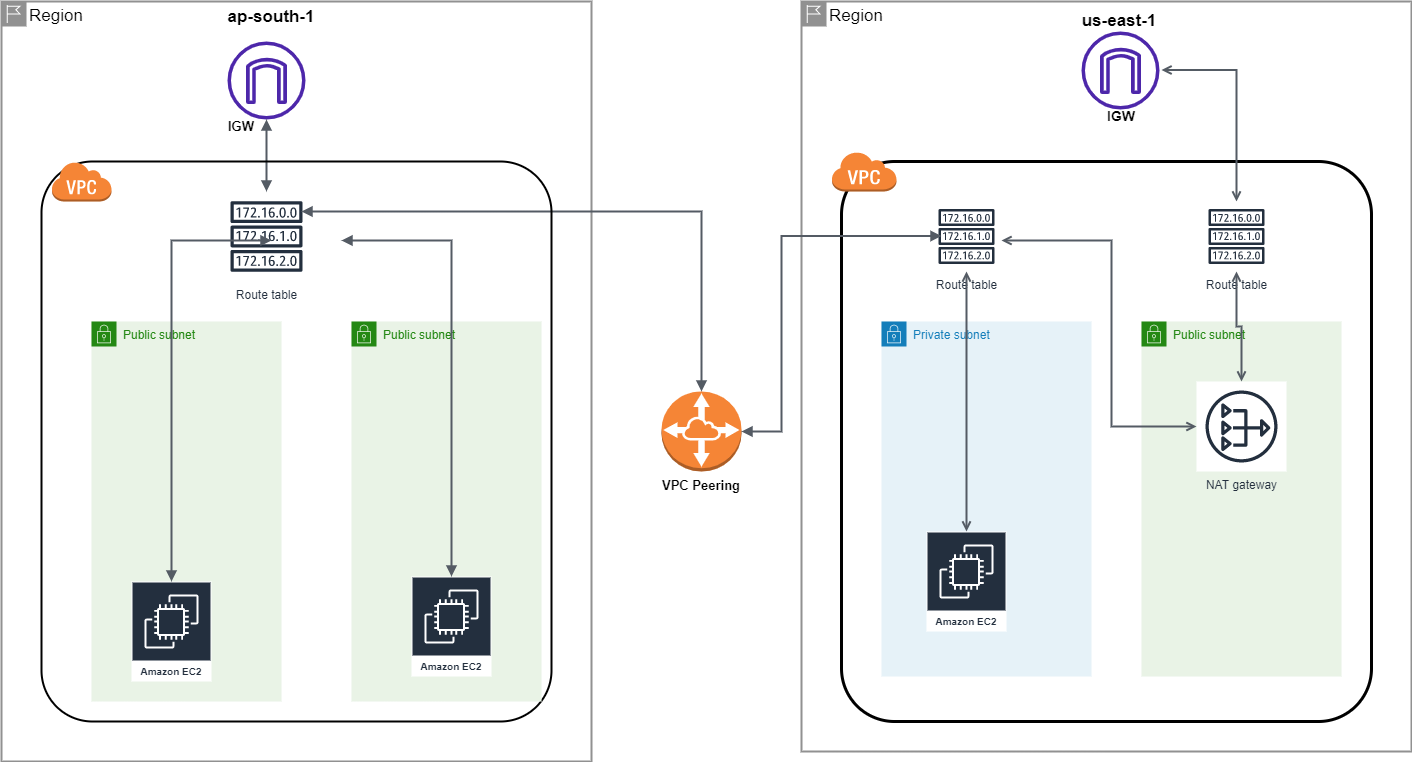

The diagram above was exported from draw.io. Its source (the exported page's mxGraphModel, read from the mxfile embedded in the PNG):
<mxGraphModel dx="2586" dy="2064" grid="1" gridSize="10" guides="1" tooltips="1" connect="1" arrows="1" fold="1" page="1" pageScale="1" pageWidth="850" pageHeight="1100" math="0" shadow="0">
  <root>
    <mxCell id="0" />
    <mxCell id="1" parent="0" />
    <mxCell id="czQmJkiXrk11Mv7VuZRe-18" value="Region" style="shape=mxgraph.ibm.box;prType=region;fontStyle=0;verticalAlign=top;align=left;spacingLeft=32;spacingTop=4;fillColor=none;rounded=0;whiteSpace=wrap;html=1;strokeColor=#919191;strokeWidth=2;dashed=0;container=1;spacing=-4;collapsible=0;expand=0;recursiveResize=0;fontSize=17;" parent="1" vertex="1">
      <mxGeometry x="-300" y="-240" width="590" height="760" as="geometry" />
    </mxCell>
    <mxCell id="czQmJkiXrk11Mv7VuZRe-9" value="ap-south-1" style="text;align=center;fontStyle=1;verticalAlign=middle;spacingLeft=3;spacingRight=3;strokeColor=none;rotatable=0;points=[[0,0.5],[1,0.5]];portConstraint=eastwest;fontSize=17;" parent="czQmJkiXrk11Mv7VuZRe-18" vertex="1">
      <mxGeometry x="230" width="80" height="26" as="geometry" />
    </mxCell>
    <mxCell id="czQmJkiXrk11Mv7VuZRe-21" value="Route table" style="sketch=0;outlineConnect=0;fontColor=#232F3E;gradientColor=none;strokeColor=#232F3E;fillColor=#ffffff;dashed=0;verticalLabelPosition=bottom;verticalAlign=top;align=center;html=1;fontSize=12;fontStyle=0;aspect=fixed;shape=mxgraph.aws4.resourceIcon;resIcon=mxgraph.aws4.route_table;" parent="czQmJkiXrk11Mv7VuZRe-18" vertex="1">
      <mxGeometry x="220" y="190" width="90" height="90" as="geometry" />
    </mxCell>
    <mxCell id="czQmJkiXrk11Mv7VuZRe-24" value="" style="sketch=0;outlineConnect=0;fontColor=#232F3E;gradientColor=none;fillColor=#4D27AA;strokeColor=none;dashed=0;verticalLabelPosition=bottom;verticalAlign=top;align=center;html=1;fontSize=12;fontStyle=0;aspect=fixed;pointerEvents=1;shape=mxgraph.aws4.internet_gateway;" parent="czQmJkiXrk11Mv7VuZRe-18" vertex="1">
      <mxGeometry x="226" y="40" width="78" height="78" as="geometry" />
    </mxCell>
    <mxCell id="czQmJkiXrk11Mv7VuZRe-34" value="" style="edgeStyle=orthogonalEdgeStyle;html=1;endArrow=block;elbow=vertical;startArrow=block;startFill=1;endFill=1;strokeColor=#545B64;rounded=0;fontSize=13;strokeWidth=2;" parent="czQmJkiXrk11Mv7VuZRe-18" source="czQmJkiXrk11Mv7VuZRe-24" target="czQmJkiXrk11Mv7VuZRe-21" edge="1">
      <mxGeometry width="100" relative="1" as="geometry">
        <mxPoint x="220" y="140" as="sourcePoint" />
        <mxPoint x="320" y="140" as="targetPoint" />
      </mxGeometry>
    </mxCell>
    <mxCell id="czQmJkiXrk11Mv7VuZRe-36" value="" style="edgeStyle=orthogonalEdgeStyle;html=1;endArrow=block;elbow=vertical;startArrow=block;startFill=1;endFill=1;strokeColor=#545B64;rounded=0;fontSize=13;entryX=0.5;entryY=0;entryDx=0;entryDy=0;entryPerimeter=0;strokeWidth=2;" parent="czQmJkiXrk11Mv7VuZRe-18" target="czQmJkiXrk11Mv7VuZRe-7" edge="1">
      <mxGeometry width="100" relative="1" as="geometry">
        <mxPoint x="300" y="210" as="sourcePoint" />
        <mxPoint x="400" y="210" as="targetPoint" />
      </mxGeometry>
    </mxCell>
    <mxCell id="TtMakexn9T3Wy-qMgR0z-2" value="&lt;b&gt;&lt;font style=&quot;font-size: 13px&quot;&gt;IGW&lt;/font&gt;&lt;/b&gt;" style="text;html=1;strokeColor=none;fillColor=none;align=center;verticalAlign=middle;whiteSpace=wrap;rounded=0;" parent="czQmJkiXrk11Mv7VuZRe-18" vertex="1">
      <mxGeometry x="210" y="110" width="60" height="30" as="geometry" />
    </mxCell>
    <mxCell id="czQmJkiXrk11Mv7VuZRe-19" value="Region" style="shape=mxgraph.ibm.box;prType=region;fontStyle=0;verticalAlign=top;align=left;spacingLeft=32;spacingTop=4;fillColor=none;rounded=0;whiteSpace=wrap;html=1;strokeColor=#919191;strokeWidth=2;dashed=0;container=1;spacing=-4;collapsible=0;expand=0;recursiveResize=0;fontSize=17;" parent="1" vertex="1">
      <mxGeometry x="500" y="-240" width="610" height="750" as="geometry" />
    </mxCell>
    <mxCell id="czQmJkiXrk11Mv7VuZRe-3" value="" style="rounded=1;arcSize=10;dashed=0;fillColor=none;gradientColor=none;strokeWidth=3;" parent="czQmJkiXrk11Mv7VuZRe-19" vertex="1">
      <mxGeometry x="40" y="160" width="530" height="560" as="geometry" />
    </mxCell>
    <mxCell id="czQmJkiXrk11Mv7VuZRe-10" value="us-east-1" style="text;align=center;fontStyle=1;verticalAlign=middle;spacingLeft=3;spacingRight=3;strokeColor=none;rotatable=0;points=[[0,0.5],[1,0.5]];portConstraint=eastwest;fontSize=17;" parent="czQmJkiXrk11Mv7VuZRe-19" vertex="1">
      <mxGeometry x="278" y="4" width="80" height="26" as="geometry" />
    </mxCell>
    <mxCell id="czQmJkiXrk11Mv7VuZRe-23" value="" style="sketch=0;outlineConnect=0;fontColor=#232F3E;gradientColor=none;fillColor=#4D27AA;strokeColor=none;dashed=0;verticalLabelPosition=bottom;verticalAlign=top;align=center;html=1;fontSize=12;fontStyle=0;aspect=fixed;pointerEvents=1;shape=mxgraph.aws4.internet_gateway;" parent="czQmJkiXrk11Mv7VuZRe-19" vertex="1">
      <mxGeometry x="280" y="30" width="78" height="78" as="geometry" />
    </mxCell>
    <mxCell id="czQmJkiXrk11Mv7VuZRe-14" value="Private subnet" style="points=[[0,0],[0.25,0],[0.5,0],[0.75,0],[1,0],[1,0.25],[1,0.5],[1,0.75],[1,1],[0.75,1],[0.5,1],[0.25,1],[0,1],[0,0.75],[0,0.5],[0,0.25]];outlineConnect=0;gradientColor=none;html=1;whiteSpace=wrap;fontSize=12;fontStyle=0;container=1;pointerEvents=0;collapsible=0;recursiveResize=0;shape=mxgraph.aws4.group;grIcon=mxgraph.aws4.group_security_group;grStroke=0;strokeColor=#147EBA;fillColor=#E6F2F8;verticalAlign=top;align=left;spacingLeft=30;fontColor=#147EBA;dashed=0;" parent="czQmJkiXrk11Mv7VuZRe-19" vertex="1">
      <mxGeometry x="80" y="320" width="210" height="355" as="geometry" />
    </mxCell>
    <mxCell id="czQmJkiXrk11Mv7VuZRe-25" value="Route table" style="sketch=0;outlineConnect=0;fontColor=#232F3E;gradientColor=none;strokeColor=#232F3E;fillColor=#ffffff;dashed=0;verticalLabelPosition=bottom;verticalAlign=top;align=center;html=1;fontSize=12;fontStyle=0;aspect=fixed;shape=mxgraph.aws4.resourceIcon;resIcon=mxgraph.aws4.route_table;" parent="czQmJkiXrk11Mv7VuZRe-19" vertex="1">
      <mxGeometry x="130" y="200" width="70" height="70" as="geometry" />
    </mxCell>
    <mxCell id="czQmJkiXrk11Mv7VuZRe-30" value="Amazon EC2" style="sketch=0;outlineConnect=0;fontColor=#232F3E;gradientColor=none;strokeColor=#ffffff;fillColor=#232F3E;dashed=0;verticalLabelPosition=middle;verticalAlign=bottom;align=center;html=1;whiteSpace=wrap;fontSize=10;fontStyle=1;spacing=3;shape=mxgraph.aws4.productIcon;prIcon=mxgraph.aws4.ec2;" parent="czQmJkiXrk11Mv7VuZRe-19" vertex="1">
      <mxGeometry x="125" y="530" width="80" height="100" as="geometry" />
    </mxCell>
    <mxCell id="czQmJkiXrk11Mv7VuZRe-40" value="" style="edgeStyle=orthogonalEdgeStyle;html=1;endArrow=block;elbow=vertical;startArrow=block;startFill=1;endFill=1;strokeColor=#545B64;rounded=0;fontSize=13;strokeWidth=2;" parent="czQmJkiXrk11Mv7VuZRe-19" source="czQmJkiXrk11Mv7VuZRe-7" edge="1">
      <mxGeometry width="100" relative="1" as="geometry">
        <mxPoint x="40" y="234.5" as="sourcePoint" />
        <mxPoint x="140" y="234.5" as="targetPoint" />
        <Array as="points">
          <mxPoint x="-20" y="430" />
          <mxPoint x="-20" y="235" />
        </Array>
      </mxGeometry>
    </mxCell>
    <mxCell id="TtMakexn9T3Wy-qMgR0z-3" value="&lt;b&gt;&lt;font style=&quot;font-size: 14px&quot;&gt;IGW&lt;/font&gt;&lt;/b&gt;" style="text;html=1;strokeColor=none;fillColor=none;align=center;verticalAlign=middle;whiteSpace=wrap;rounded=0;fontSize=13;" parent="czQmJkiXrk11Mv7VuZRe-19" vertex="1">
      <mxGeometry x="290" y="100" width="60" height="30" as="geometry" />
    </mxCell>
    <mxCell id="czQmJkiXrk11Mv7VuZRe-15" value="Public subnet" style="points=[[0,0],[0.25,0],[0.5,0],[0.75,0],[1,0],[1,0.25],[1,0.5],[1,0.75],[1,1],[0.75,1],[0.5,1],[0.25,1],[0,1],[0,0.75],[0,0.5],[0,0.25]];outlineConnect=0;gradientColor=none;html=1;whiteSpace=wrap;fontSize=12;fontStyle=0;container=1;pointerEvents=0;collapsible=0;recursiveResize=0;shape=mxgraph.aws4.group;grIcon=mxgraph.aws4.group_security_group;grStroke=0;strokeColor=#248814;fillColor=#E9F3E6;verticalAlign=top;align=left;spacingLeft=30;fontColor=#248814;dashed=0;" parent="czQmJkiXrk11Mv7VuZRe-19" vertex="1">
      <mxGeometry x="340" y="320" width="200" height="355" as="geometry" />
    </mxCell>
    <mxCell id="czQmJkiXrk11Mv7VuZRe-31" value="NAT gateway" style="sketch=0;outlineConnect=0;fontColor=#232F3E;gradientColor=none;strokeColor=#232F3E;fillColor=#ffffff;dashed=0;verticalLabelPosition=bottom;verticalAlign=top;align=center;html=1;fontSize=12;fontStyle=0;aspect=fixed;shape=mxgraph.aws4.resourceIcon;resIcon=mxgraph.aws4.nat_gateway;" parent="czQmJkiXrk11Mv7VuZRe-19" vertex="1">
      <mxGeometry x="395" y="380" width="90" height="90" as="geometry" />
    </mxCell>
    <mxCell id="rS_fy-6BEQdObvvTVPRb-1" value="" style="edgeStyle=orthogonalEdgeStyle;html=1;endArrow=open;elbow=vertical;startArrow=open;startFill=0;endFill=0;strokeColor=#545B64;rounded=0;strokeWidth=2;" edge="1" parent="czQmJkiXrk11Mv7VuZRe-19" source="czQmJkiXrk11Mv7VuZRe-25" target="czQmJkiXrk11Mv7VuZRe-30">
      <mxGeometry width="100" relative="1" as="geometry">
        <mxPoint x="115" y="390" as="sourcePoint" />
        <mxPoint x="215" y="390" as="targetPoint" />
      </mxGeometry>
    </mxCell>
    <mxCell id="rS_fy-6BEQdObvvTVPRb-7" value="" style="edgeStyle=orthogonalEdgeStyle;html=1;endArrow=open;elbow=vertical;startArrow=open;startFill=0;endFill=0;strokeColor=#545B64;rounded=0;strokeWidth=2;" edge="1" parent="czQmJkiXrk11Mv7VuZRe-19" target="czQmJkiXrk11Mv7VuZRe-31">
      <mxGeometry width="100" relative="1" as="geometry">
        <mxPoint x="200" y="239" as="sourcePoint" />
        <mxPoint x="300" y="239" as="targetPoint" />
        <Array as="points">
          <mxPoint x="310" y="239" />
          <mxPoint x="310" y="425" />
        </Array>
      </mxGeometry>
    </mxCell>
    <mxCell id="rS_fy-6BEQdObvvTVPRb-10" value="" style="edgeStyle=orthogonalEdgeStyle;html=1;endArrow=open;elbow=vertical;startArrow=open;startFill=0;endFill=0;strokeColor=#545B64;rounded=0;strokeWidth=2;" edge="1" parent="czQmJkiXrk11Mv7VuZRe-19" target="czQmJkiXrk11Mv7VuZRe-22">
      <mxGeometry width="100" relative="1" as="geometry">
        <mxPoint x="360" y="68.5" as="sourcePoint" />
        <mxPoint x="460" y="68.5" as="targetPoint" />
      </mxGeometry>
    </mxCell>
    <mxCell id="czQmJkiXrk11Mv7VuZRe-1" value="" style="rounded=1;arcSize=10;dashed=0;fillColor=none;gradientColor=none;strokeWidth=2;" parent="1" vertex="1">
      <mxGeometry x="-260" y="-80" width="510" height="560" as="geometry" />
    </mxCell>
    <mxCell id="czQmJkiXrk11Mv7VuZRe-2" value="" style="dashed=0;html=1;shape=mxgraph.aws3.virtual_private_cloud;fillColor=#F58536;gradientColor=none;dashed=0;" parent="1" vertex="1">
      <mxGeometry x="-250" y="-80" width="60" height="40" as="geometry" />
    </mxCell>
    <mxCell id="czQmJkiXrk11Mv7VuZRe-4" value="" style="dashed=0;html=1;shape=mxgraph.aws3.virtual_private_cloud;fillColor=#F58536;gradientColor=none;dashed=0;" parent="1" vertex="1">
      <mxGeometry x="530" y="-90" width="65" height="40" as="geometry" />
    </mxCell>
    <mxCell id="czQmJkiXrk11Mv7VuZRe-7" value="" style="outlineConnect=0;dashed=0;verticalLabelPosition=bottom;verticalAlign=top;align=center;html=1;shape=mxgraph.aws3.vpc_peering;fillColor=#F58536;gradientColor=none;" parent="1" vertex="1">
      <mxGeometry x="360" y="150" width="80" height="80" as="geometry" />
    </mxCell>
    <mxCell id="czQmJkiXrk11Mv7VuZRe-11" value="Public subnet" style="points=[[0,0],[0.25,0],[0.5,0],[0.75,0],[1,0],[1,0.25],[1,0.5],[1,0.75],[1,1],[0.75,1],[0.5,1],[0.25,1],[0,1],[0,0.75],[0,0.5],[0,0.25]];outlineConnect=0;gradientColor=none;html=1;whiteSpace=wrap;fontSize=12;fontStyle=0;container=1;pointerEvents=0;collapsible=0;recursiveResize=0;shape=mxgraph.aws4.group;grIcon=mxgraph.aws4.group_security_group;grStroke=0;strokeColor=#248814;fillColor=#E9F3E6;verticalAlign=top;align=left;spacingLeft=30;fontColor=#248814;dashed=0;" parent="1" vertex="1">
      <mxGeometry x="-210" y="80" width="190" height="380" as="geometry" />
    </mxCell>
    <mxCell id="czQmJkiXrk11Mv7VuZRe-13" value="Public subnet" style="points=[[0,0],[0.25,0],[0.5,0],[0.75,0],[1,0],[1,0.25],[1,0.5],[1,0.75],[1,1],[0.75,1],[0.5,1],[0.25,1],[0,1],[0,0.75],[0,0.5],[0,0.25]];outlineConnect=0;gradientColor=none;html=1;whiteSpace=wrap;fontSize=12;fontStyle=0;container=1;pointerEvents=0;collapsible=0;recursiveResize=0;shape=mxgraph.aws4.group;grIcon=mxgraph.aws4.group_security_group;grStroke=0;strokeColor=#248814;fillColor=#E9F3E6;verticalAlign=top;align=left;spacingLeft=30;fontColor=#248814;dashed=0;" parent="1" vertex="1">
      <mxGeometry x="50" y="80" width="190" height="380" as="geometry" />
    </mxCell>
    <mxCell id="czQmJkiXrk11Mv7VuZRe-29" value="Amazon EC2" style="sketch=0;outlineConnect=0;fontColor=#232F3E;gradientColor=none;strokeColor=#ffffff;fillColor=#232F3E;dashed=0;verticalLabelPosition=middle;verticalAlign=bottom;align=center;html=1;whiteSpace=wrap;fontSize=10;fontStyle=1;spacing=3;shape=mxgraph.aws4.productIcon;prIcon=mxgraph.aws4.ec2;" parent="czQmJkiXrk11Mv7VuZRe-13" vertex="1">
      <mxGeometry x="60" y="255" width="80" height="100" as="geometry" />
    </mxCell>
    <mxCell id="czQmJkiXrk11Mv7VuZRe-20" value="VPC Peering" style="text;align=center;fontStyle=1;verticalAlign=middle;spacingLeft=3;spacingRight=3;strokeColor=none;rotatable=0;points=[[0,0.5],[1,0.5]];portConstraint=eastwest;fontSize=13;" parent="1" vertex="1">
      <mxGeometry x="360" y="230" width="80" height="26" as="geometry" />
    </mxCell>
    <mxCell id="czQmJkiXrk11Mv7VuZRe-22" value="Route table" style="sketch=0;outlineConnect=0;fontColor=#232F3E;gradientColor=none;strokeColor=#232F3E;fillColor=#ffffff;dashed=0;verticalLabelPosition=bottom;verticalAlign=top;align=center;html=1;fontSize=12;fontStyle=0;aspect=fixed;shape=mxgraph.aws4.resourceIcon;resIcon=mxgraph.aws4.route_table;" parent="1" vertex="1">
      <mxGeometry x="900" y="-40" width="70" height="70" as="geometry" />
    </mxCell>
    <mxCell id="czQmJkiXrk11Mv7VuZRe-28" value="Amazon EC2" style="sketch=0;outlineConnect=0;fontColor=#232F3E;gradientColor=none;strokeColor=#ffffff;fillColor=#232F3E;dashed=0;verticalLabelPosition=middle;verticalAlign=bottom;align=center;html=1;whiteSpace=wrap;fontSize=10;fontStyle=1;spacing=3;shape=mxgraph.aws4.productIcon;prIcon=mxgraph.aws4.ec2;" parent="1" vertex="1">
      <mxGeometry x="-170" y="340" width="80" height="100" as="geometry" />
    </mxCell>
    <mxCell id="czQmJkiXrk11Mv7VuZRe-32" value="" style="edgeStyle=orthogonalEdgeStyle;html=1;endArrow=block;elbow=vertical;startArrow=block;startFill=1;endFill=1;strokeColor=#545B64;rounded=0;fontSize=13;strokeWidth=2;" parent="1" source="czQmJkiXrk11Mv7VuZRe-28" edge="1">
      <mxGeometry width="100" relative="1" as="geometry">
        <mxPoint x="-130" y="-1" as="sourcePoint" />
        <mxPoint x="-30" y="-1" as="targetPoint" />
        <Array as="points">
          <mxPoint x="-130" y="-1" />
        </Array>
      </mxGeometry>
    </mxCell>
    <mxCell id="czQmJkiXrk11Mv7VuZRe-33" value="" style="edgeStyle=orthogonalEdgeStyle;html=1;endArrow=block;elbow=vertical;startArrow=block;startFill=1;endFill=1;strokeColor=#545B64;rounded=0;fontSize=13;strokeWidth=2;" parent="1" target="czQmJkiXrk11Mv7VuZRe-29" edge="1">
      <mxGeometry width="100" relative="1" as="geometry">
        <mxPoint x="40" y="-1" as="sourcePoint" />
        <mxPoint x="140" y="-1" as="targetPoint" />
      </mxGeometry>
    </mxCell>
    <mxCell id="rS_fy-6BEQdObvvTVPRb-9" value="" style="edgeStyle=orthogonalEdgeStyle;html=1;endArrow=open;elbow=vertical;startArrow=open;startFill=0;endFill=0;strokeColor=#545B64;rounded=0;strokeWidth=2;" edge="1" parent="1" source="czQmJkiXrk11Mv7VuZRe-22" target="czQmJkiXrk11Mv7VuZRe-31">
      <mxGeometry width="100" relative="1" as="geometry">
        <mxPoint x="885" y="60" as="sourcePoint" />
        <mxPoint x="985" y="60" as="targetPoint" />
      </mxGeometry>
    </mxCell>
  </root>
</mxGraphModel>